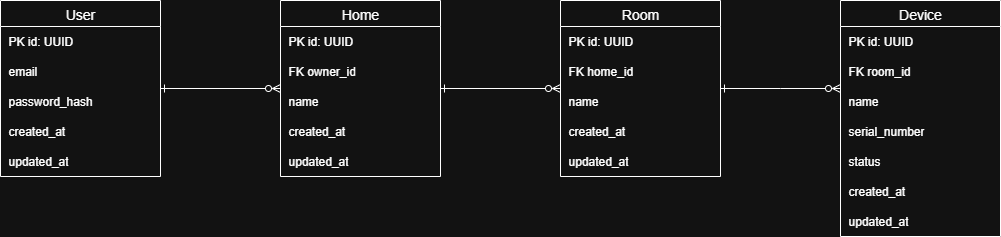

The diagram above was exported from draw.io. Its source (the exported page's mxGraphModel, read from the mxfile embedded in the PNG):
<mxGraphModel dx="1426" dy="841" grid="1" gridSize="10" guides="1" tooltips="1" connect="1" arrows="1" fold="1" page="1" pageScale="1" pageWidth="1169" pageHeight="827" math="0" shadow="0">
  <root>
    <mxCell id="0" />
    <mxCell id="1" parent="0" />
    <mxCell id="kOXSOqFJa9kaR457Zlud-103" style="edgeStyle=orthogonalEdgeStyle;rounded=0;orthogonalLoop=1;jettySize=auto;html=1;entryX=0;entryY=0.5;entryDx=0;entryDy=0;endArrow=ERzeroToMany;endFill=0;startArrow=ERone;startFill=0;" edge="1" parent="1" source="kOXSOqFJa9kaR457Zlud-71" target="kOXSOqFJa9kaR457Zlud-82">
      <mxGeometry relative="1" as="geometry">
        <mxPoint x="530" y="228" as="targetPoint" />
      </mxGeometry>
    </mxCell>
    <mxCell id="kOXSOqFJa9kaR457Zlud-71" value="User" style="swimlane;fontStyle=0;childLayout=stackLayout;horizontal=1;startSize=26;horizontalStack=0;resizeParent=1;resizeParentMax=0;resizeLast=0;collapsible=1;marginBottom=0;align=center;fontSize=14;" vertex="1" parent="1">
      <mxGeometry x="240" y="140" width="160" height="176" as="geometry" />
    </mxCell>
    <mxCell id="kOXSOqFJa9kaR457Zlud-88" value="PK id: UUID" style="shape=partialRectangle;connectable=0;fillColor=none;top=0;left=0;bottom=0;right=0;align=left;spacingLeft=6;overflow=hidden;whiteSpace=wrap;html=1;" vertex="1" parent="kOXSOqFJa9kaR457Zlud-71">
      <mxGeometry y="26" width="160" height="30" as="geometry">
        <mxRectangle width="150" height="30" as="alternateBounds" />
      </mxGeometry>
    </mxCell>
    <mxCell id="kOXSOqFJa9kaR457Zlud-75" value="email" style="shape=partialRectangle;connectable=0;fillColor=none;top=0;left=0;bottom=0;right=0;align=left;spacingLeft=6;overflow=hidden;whiteSpace=wrap;html=1;" vertex="1" parent="kOXSOqFJa9kaR457Zlud-71">
      <mxGeometry y="56" width="160" height="30" as="geometry">
        <mxRectangle width="150" height="30" as="alternateBounds" />
      </mxGeometry>
    </mxCell>
    <mxCell id="kOXSOqFJa9kaR457Zlud-79" value="password_hash" style="shape=partialRectangle;connectable=0;fillColor=none;top=0;left=0;bottom=0;right=0;align=left;spacingLeft=6;overflow=hidden;whiteSpace=wrap;html=1;" vertex="1" parent="kOXSOqFJa9kaR457Zlud-71">
      <mxGeometry y="86" width="160" height="30" as="geometry">
        <mxRectangle width="150" height="30" as="alternateBounds" />
      </mxGeometry>
    </mxCell>
    <mxCell id="kOXSOqFJa9kaR457Zlud-78" value="created_at" style="shape=partialRectangle;connectable=0;fillColor=none;top=0;left=0;bottom=0;right=0;align=left;spacingLeft=6;overflow=hidden;whiteSpace=wrap;html=1;" vertex="1" parent="kOXSOqFJa9kaR457Zlud-71">
      <mxGeometry y="116" width="160" height="30" as="geometry">
        <mxRectangle width="150" height="30" as="alternateBounds" />
      </mxGeometry>
    </mxCell>
    <mxCell id="kOXSOqFJa9kaR457Zlud-77" value="updated_at" style="shape=partialRectangle;connectable=0;fillColor=none;top=0;left=0;bottom=0;right=0;align=left;spacingLeft=6;overflow=hidden;whiteSpace=wrap;html=1;" vertex="1" parent="kOXSOqFJa9kaR457Zlud-71">
      <mxGeometry y="146" width="160" height="30" as="geometry">
        <mxRectangle width="150" height="30" as="alternateBounds" />
      </mxGeometry>
    </mxCell>
    <mxCell id="kOXSOqFJa9kaR457Zlud-104" style="edgeStyle=orthogonalEdgeStyle;rounded=0;orthogonalLoop=1;jettySize=auto;html=1;entryX=0;entryY=0.5;entryDx=0;entryDy=0;endArrow=ERzeroToMany;endFill=0;startArrow=ERone;startFill=0;" edge="1" parent="1" source="kOXSOqFJa9kaR457Zlud-82" target="kOXSOqFJa9kaR457Zlud-89">
      <mxGeometry relative="1" as="geometry" />
    </mxCell>
    <mxCell id="kOXSOqFJa9kaR457Zlud-82" value="Home" style="swimlane;fontStyle=0;childLayout=stackLayout;horizontal=1;startSize=26;horizontalStack=0;resizeParent=1;resizeParentMax=0;resizeLast=0;collapsible=1;marginBottom=0;align=center;fontSize=14;" vertex="1" parent="1">
      <mxGeometry x="520" y="140" width="160" height="176" as="geometry" />
    </mxCell>
    <mxCell id="kOXSOqFJa9kaR457Zlud-83" value="PK id: UUID" style="shape=partialRectangle;connectable=0;fillColor=none;top=0;left=0;bottom=0;right=0;align=left;spacingLeft=6;overflow=hidden;whiteSpace=wrap;html=1;" vertex="1" parent="kOXSOqFJa9kaR457Zlud-82">
      <mxGeometry y="26" width="160" height="30" as="geometry">
        <mxRectangle width="150" height="30" as="alternateBounds" />
      </mxGeometry>
    </mxCell>
    <mxCell id="kOXSOqFJa9kaR457Zlud-84" value="FK owner_id" style="shape=partialRectangle;connectable=0;fillColor=none;top=0;left=0;bottom=0;right=0;align=left;spacingLeft=6;overflow=hidden;whiteSpace=wrap;html=1;" vertex="1" parent="kOXSOqFJa9kaR457Zlud-82">
      <mxGeometry y="56" width="160" height="30" as="geometry">
        <mxRectangle width="150" height="30" as="alternateBounds" />
      </mxGeometry>
    </mxCell>
    <mxCell id="kOXSOqFJa9kaR457Zlud-85" value="name" style="shape=partialRectangle;connectable=0;fillColor=none;top=0;left=0;bottom=0;right=0;align=left;spacingLeft=6;overflow=hidden;whiteSpace=wrap;html=1;" vertex="1" parent="kOXSOqFJa9kaR457Zlud-82">
      <mxGeometry y="86" width="160" height="30" as="geometry">
        <mxRectangle width="150" height="30" as="alternateBounds" />
      </mxGeometry>
    </mxCell>
    <mxCell id="kOXSOqFJa9kaR457Zlud-86" value="created_at" style="shape=partialRectangle;connectable=0;fillColor=none;top=0;left=0;bottom=0;right=0;align=left;spacingLeft=6;overflow=hidden;whiteSpace=wrap;html=1;" vertex="1" parent="kOXSOqFJa9kaR457Zlud-82">
      <mxGeometry y="116" width="160" height="30" as="geometry">
        <mxRectangle width="150" height="30" as="alternateBounds" />
      </mxGeometry>
    </mxCell>
    <mxCell id="kOXSOqFJa9kaR457Zlud-87" value="updated_at" style="shape=partialRectangle;connectable=0;fillColor=none;top=0;left=0;bottom=0;right=0;align=left;spacingLeft=6;overflow=hidden;whiteSpace=wrap;html=1;" vertex="1" parent="kOXSOqFJa9kaR457Zlud-82">
      <mxGeometry y="146" width="160" height="30" as="geometry">
        <mxRectangle width="150" height="30" as="alternateBounds" />
      </mxGeometry>
    </mxCell>
    <mxCell id="kOXSOqFJa9kaR457Zlud-105" style="edgeStyle=orthogonalEdgeStyle;rounded=0;orthogonalLoop=1;jettySize=auto;html=1;endArrow=ERzeroToMany;endFill=0;startArrow=ERone;startFill=0;" edge="1" parent="1" source="kOXSOqFJa9kaR457Zlud-89">
      <mxGeometry relative="1" as="geometry">
        <mxPoint x="1080" y="228" as="targetPoint" />
      </mxGeometry>
    </mxCell>
    <mxCell id="kOXSOqFJa9kaR457Zlud-89" value="Room" style="swimlane;fontStyle=0;childLayout=stackLayout;horizontal=1;startSize=26;horizontalStack=0;resizeParent=1;resizeParentMax=0;resizeLast=0;collapsible=1;marginBottom=0;align=center;fontSize=14;" vertex="1" parent="1">
      <mxGeometry x="800" y="140" width="160" height="176" as="geometry" />
    </mxCell>
    <mxCell id="kOXSOqFJa9kaR457Zlud-90" value="PK id: UUID" style="shape=partialRectangle;connectable=0;fillColor=none;top=0;left=0;bottom=0;right=0;align=left;spacingLeft=6;overflow=hidden;whiteSpace=wrap;html=1;" vertex="1" parent="kOXSOqFJa9kaR457Zlud-89">
      <mxGeometry y="26" width="160" height="30" as="geometry">
        <mxRectangle width="150" height="30" as="alternateBounds" />
      </mxGeometry>
    </mxCell>
    <mxCell id="kOXSOqFJa9kaR457Zlud-91" value="FK home_id" style="shape=partialRectangle;connectable=0;fillColor=none;top=0;left=0;bottom=0;right=0;align=left;spacingLeft=6;overflow=hidden;whiteSpace=wrap;html=1;" vertex="1" parent="kOXSOqFJa9kaR457Zlud-89">
      <mxGeometry y="56" width="160" height="30" as="geometry">
        <mxRectangle width="150" height="30" as="alternateBounds" />
      </mxGeometry>
    </mxCell>
    <mxCell id="kOXSOqFJa9kaR457Zlud-92" value="name" style="shape=partialRectangle;connectable=0;fillColor=none;top=0;left=0;bottom=0;right=0;align=left;spacingLeft=6;overflow=hidden;whiteSpace=wrap;html=1;" vertex="1" parent="kOXSOqFJa9kaR457Zlud-89">
      <mxGeometry y="86" width="160" height="30" as="geometry">
        <mxRectangle width="150" height="30" as="alternateBounds" />
      </mxGeometry>
    </mxCell>
    <mxCell id="kOXSOqFJa9kaR457Zlud-93" value="created_at" style="shape=partialRectangle;connectable=0;fillColor=none;top=0;left=0;bottom=0;right=0;align=left;spacingLeft=6;overflow=hidden;whiteSpace=wrap;html=1;" vertex="1" parent="kOXSOqFJa9kaR457Zlud-89">
      <mxGeometry y="116" width="160" height="30" as="geometry">
        <mxRectangle width="150" height="30" as="alternateBounds" />
      </mxGeometry>
    </mxCell>
    <mxCell id="kOXSOqFJa9kaR457Zlud-94" value="updated_at" style="shape=partialRectangle;connectable=0;fillColor=none;top=0;left=0;bottom=0;right=0;align=left;spacingLeft=6;overflow=hidden;whiteSpace=wrap;html=1;" vertex="1" parent="kOXSOqFJa9kaR457Zlud-89">
      <mxGeometry y="146" width="160" height="30" as="geometry">
        <mxRectangle width="150" height="30" as="alternateBounds" />
      </mxGeometry>
    </mxCell>
    <mxCell id="kOXSOqFJa9kaR457Zlud-95" value="Device" style="swimlane;fontStyle=0;childLayout=stackLayout;horizontal=1;startSize=26;horizontalStack=0;resizeParent=1;resizeParentMax=0;resizeLast=0;collapsible=1;marginBottom=0;align=center;fontSize=14;" vertex="1" parent="1">
      <mxGeometry x="1080" y="140" width="160" height="236" as="geometry" />
    </mxCell>
    <mxCell id="kOXSOqFJa9kaR457Zlud-96" value="PK id: UUID" style="shape=partialRectangle;connectable=0;fillColor=none;top=0;left=0;bottom=0;right=0;align=left;spacingLeft=6;overflow=hidden;whiteSpace=wrap;html=1;" vertex="1" parent="kOXSOqFJa9kaR457Zlud-95">
      <mxGeometry y="26" width="160" height="30" as="geometry">
        <mxRectangle width="150" height="30" as="alternateBounds" />
      </mxGeometry>
    </mxCell>
    <mxCell id="kOXSOqFJa9kaR457Zlud-97" value="FK room_id" style="shape=partialRectangle;connectable=0;fillColor=none;top=0;left=0;bottom=0;right=0;align=left;spacingLeft=6;overflow=hidden;whiteSpace=wrap;html=1;" vertex="1" parent="kOXSOqFJa9kaR457Zlud-95">
      <mxGeometry y="56" width="160" height="30" as="geometry">
        <mxRectangle width="150" height="30" as="alternateBounds" />
      </mxGeometry>
    </mxCell>
    <mxCell id="kOXSOqFJa9kaR457Zlud-98" value="name" style="shape=partialRectangle;connectable=0;fillColor=none;top=0;left=0;bottom=0;right=0;align=left;spacingLeft=6;overflow=hidden;whiteSpace=wrap;html=1;" vertex="1" parent="kOXSOqFJa9kaR457Zlud-95">
      <mxGeometry y="86" width="160" height="30" as="geometry">
        <mxRectangle width="150" height="30" as="alternateBounds" />
      </mxGeometry>
    </mxCell>
    <mxCell id="kOXSOqFJa9kaR457Zlud-101" value="serial_number&lt;span style=&quot;color: rgba(0, 0, 0, 0); font-family: monospace; font-size: 0px; text-wrap-mode: nowrap;&quot;&gt;%3CmxGraphModel%3E%3Croot%3E%3CmxCell%20id%3D%220%22%2F%3E%3CmxCell%20id%3D%221%22%20parent%3D%220%22%2F%3E%3CmxCell%20id%3D%222%22%20value%3D%22created_at%22%20style%3D%22shape%3DpartialRectangle%3Bconnectable%3D0%3BfillColor%3Dnone%3Btop%3D0%3Bleft%3D0%3Bbottom%3D0%3Bright%3D0%3Balign%3Dleft%3BspacingLeft%3D6%3Boverflow%3Dhidden%3BwhiteSpace%3Dwrap%3Bhtml%3D1%3B%22%20vertex%3D%221%22%20parent%3D%221%22%3E%3CmxGeometry%20x%3D%221020%22%20y%3D%22442%22%20width%3D%22160%22%20height%3D%2230%22%20as%3D%22geometry%22%3E%3CmxRectangle%20width%3D%22150%22%20height%3D%2230%22%20as%3D%22alternateBounds%22%2F%3E%3C%2FmxGeometry%3E%3C%2FmxCell%3E%3C%2Froot%3E%3C%2FmxGraphModel%3E&lt;/span&gt;&lt;span style=&quot;color: rgba(0, 0, 0, 0); font-family: monospace; font-size: 0px; text-wrap-mode: nowrap;&quot;&gt;%3CmxGraphModel%3E%3Croot%3E%3CmxCell%20id%3D%220%22%2F%3E%3CmxCell%20id%3D%221%22%20parent%3D%220%22%2F%3E%3CmxCell%20id%3D%222%22%20value%3D%22created_at%22%20style%3D%22shape%3DpartialRectangle%3Bconnectable%3D0%3BfillColor%3Dnone%3Btop%3D0%3Bleft%3D0%3Bbottom%3D0%3Bright%3D0%3Balign%3Dleft%3BspacingLeft%3D6%3Boverflow%3Dhidden%3BwhiteSpace%3Dwrap%3Bhtml%3D1%3B%22%20vertex%3D%221%22%20parent%3D%221%22%3E%3CmxGeometry%20x%3D%221020%22%20y%3D%22442%22%20width%3D%22160%22%20height%3D%2230%22%20as%3D%22geometry%22%3E%3CmxRectangle%20width%3D%22150%22%20height%3D%2230%22%20as%3D%22alternateBounds%22%2F%3E%3C%2FmxGeometry%3E%3C%2FmxCell%3E%3C%2Froot%3E%3C%2FmxGraphModel%3E&lt;/span&gt;" style="shape=partialRectangle;connectable=0;fillColor=none;top=0;left=0;bottom=0;right=0;align=left;spacingLeft=6;overflow=hidden;whiteSpace=wrap;html=1;" vertex="1" parent="kOXSOqFJa9kaR457Zlud-95">
      <mxGeometry y="116" width="160" height="30" as="geometry">
        <mxRectangle width="150" height="30" as="alternateBounds" />
      </mxGeometry>
    </mxCell>
    <mxCell id="kOXSOqFJa9kaR457Zlud-102" value="status" style="shape=partialRectangle;connectable=0;fillColor=none;top=0;left=0;bottom=0;right=0;align=left;spacingLeft=6;overflow=hidden;whiteSpace=wrap;html=1;" vertex="1" parent="kOXSOqFJa9kaR457Zlud-95">
      <mxGeometry y="146" width="160" height="30" as="geometry">
        <mxRectangle width="150" height="30" as="alternateBounds" />
      </mxGeometry>
    </mxCell>
    <mxCell id="kOXSOqFJa9kaR457Zlud-99" value="created_at" style="shape=partialRectangle;connectable=0;fillColor=none;top=0;left=0;bottom=0;right=0;align=left;spacingLeft=6;overflow=hidden;whiteSpace=wrap;html=1;" vertex="1" parent="kOXSOqFJa9kaR457Zlud-95">
      <mxGeometry y="176" width="160" height="30" as="geometry">
        <mxRectangle width="150" height="30" as="alternateBounds" />
      </mxGeometry>
    </mxCell>
    <mxCell id="kOXSOqFJa9kaR457Zlud-100" value="updated_at" style="shape=partialRectangle;connectable=0;fillColor=none;top=0;left=0;bottom=0;right=0;align=left;spacingLeft=6;overflow=hidden;whiteSpace=wrap;html=1;" vertex="1" parent="kOXSOqFJa9kaR457Zlud-95">
      <mxGeometry y="206" width="160" height="30" as="geometry">
        <mxRectangle width="150" height="30" as="alternateBounds" />
      </mxGeometry>
    </mxCell>
  </root>
</mxGraphModel>